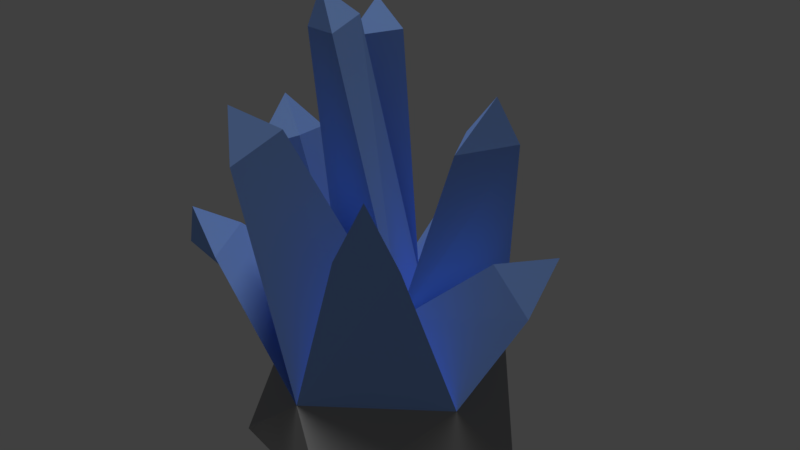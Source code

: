 # Source: darkcrystal.blend  (saved by Blender 2.78.0; exported with 4.5.12 LTS)
import bpy
from mathutils import Matrix  # noqa: F401  (used for matrix-valued properties, if any)

bpy.ops.wm.read_factory_settings(use_empty=True)
scene = bpy.context.scene
scene.name = 'Scene'

# ---- collections
col_collection_1 = bpy.data.collections.new('Collection 1'); scene.collection.children.link(col_collection_1)

# ---- materials (node trees are filled in below, after node groups)
mat_blue = bpy.data.materials.new('Blue')
mat_blue.alpha_threshold = 0.0
mat_blue.use_transparent_shadow = False
mat_blue.diffuse_color = (0.2881, 0.4843, 1.0, 1.0)
mat_blue.roughness = 0.5
mat_blue.specular_intensity = 1.0
mat_base = bpy.data.materials.new('Base')
mat_base.alpha_threshold = 0.0
mat_base.use_transparent_shadow = False
mat_base.diffuse_color = (0.3506, 0.3506, 0.3506, 1.0)
mat_base.roughness = 0.5
mat_base.specular_intensity = 0.0
mat_unused = bpy.data.materials.new('Unused')
mat_unused.alpha_threshold = 0.0
mat_unused.use_transparent_shadow = False
mat_unused.diffuse_color = (0.8, 0.06767, 0.05726, 1.0)
mat_unused.roughness = 0.5

# ---- material node trees

# ---- world
world_world = bpy.data.worlds.new('World'); scene.world = world_world
world_world.color = (0.05088, 0.05088, 0.05088)
world_world.use_sun_shadow = False
world_world.sun_shadow_jitter_overblur = 0.0
world_world.cycles.sampling_method = 'MANUAL'

# ---- lights
light_sun = bpy.data.lights.new('Sun', 'SUN')
light_sun.transmission_factor = 0.0
light_sun.angle = 0.1993
light_sun.energy = 1.0
light_sun.shadow_buffer_clip_start = 0.5
light_sun.shadow_soft_size = 0.1
light_sun.shadow_cascade_max_distance = 1000.0

# ---- meshes
me_icosphere = bpy.data.meshes.new('Icosphere')
me_icosphere.from_pydata([(-0.2352, 0.724, -0.01974), (0.003618, -0.8923, 0.5238), (-0.7735, -0.1807, 0.4943), (-0.5274, 0.6121, 0.4943), (0.5215, 0.724, 0.5841), (0.8497, -0.2723, 0.5238), (0.08847, 0.2723, 1.055), (-0.08847, -0.2723, -0.06318), (-0.003618, -0.8923, -0.05214), (0.7794, -0.2792, -0.03468), (0.4189, -1.072e-08, -0.02655), (-0.8497, -0.2723, -0.05213), (-0.705, 0.2462, -0.05041), (0.5274, 0.7197, 0.005435), (1.14, 1.276e-08, 0.01708), (0.3546, -1.044, -0.003466), (-0.5878, -0.809, 0.0), (-0.5878, 0.809, 0.0), (-1.044, 7.493e-09, -0.001634), (0.3226, 0.9928, -0.01268), (0.3389, -0.2462, 1.018), (-0.4189, 6.919e-09, 0.9281), (0.3723, 0.3991, 2.148), (0.7197, 0.509, 2.116), (0.5432, 0.04625, 2.144), (-0.1583, -0.02536, 2.93), (-0.07335, -0.3712, 2.901), (-0.402, -0.2421, 2.853), (-0.3888, 0.1185, 2.703), (-0.3798, 0.4968, 2.671), (-0.06776, 0.2855, 2.778), (-1.02, -0.1658, 1.846), (-0.8949, 0.3774, 1.872), (-0.7089, -0.05285, 1.981), (-0.142, -0.7481, 2.39), (-0.2972, -1.048, 2.2), (-0.5293, -0.6529, 2.325), (-0.3014, 1.014, 1.159), (0.2346, 1.017, 1.174), (0.02349, 0.6726, 1.383), (0.7379, -0.7074, 1.71), (0.3492, -0.8737, 1.71), (0.4299, -0.5557, 1.808), (1.084, 0.2713, 1.391), (1.242, -0.09557, 1.294), (0.9543, -0.07709, 1.574), (-0.6548, -0.9234, 1.415), (-1.078, -0.7727, 1.33), (-0.7741, -0.5747, 1.494), (-0.2563, -0.2669, 3.14), (-0.337, 0.3471, 2.934), (-0.3848, -0.9533, 2.547), (-0.9707, 0.08531, 2.189), (-0.9123, -0.8639, 1.682), (0.5729, -0.8352, 2.157), (0.6213, 0.3707, 2.458), (1.337, 0.05902, 1.695), (-0.02279, 1.08, 1.564)], [], [(7, 12, 0), (7, 0, 10), (0, 12, 17), (9, 14, 15), (8, 15, 16), (0, 17, 19), (13, 19, 14), (5, 20, 42, 40), (1, 21, 48, 46), (2, 21, 33, 31), (3, 6, 39, 37), (20, 5, 44, 45), (20, 4, 23, 24), (6, 3, 29, 30), (21, 20, 26, 27), (21, 1, 35, 36), (14, 4, 5), (14, 19, 4), (19, 3, 4), (19, 17, 3), (18, 2, 3), (16, 1, 2), (16, 15, 1), (15, 5, 1), (15, 14, 5), (13, 0, 19), (17, 18, 3), (17, 12, 18), (12, 11, 18), (18, 16, 2), (18, 11, 16), (11, 8, 16), (8, 9, 15), (9, 13, 14), (10, 0, 13), (12, 7, 11), (7, 8, 11), (9, 10, 13), (7, 10, 8), (10, 9, 8), (24, 23, 55), (6, 20, 24, 22), (4, 6, 22, 23), (27, 26, 49), (6, 21, 27, 25), (20, 6, 25, 26), (30, 29, 50), (21, 6, 30, 28), (3, 21, 28, 29), (31, 33, 52), (21, 3, 32, 33), (3, 2, 31, 32), (36, 35, 51), (20, 21, 36, 34), (1, 20, 34, 35), (37, 39, 57), (6, 4, 38, 39), (4, 3, 37, 38), (40, 42, 54), (20, 1, 41, 42), (1, 5, 40, 41), (45, 44, 56), (4, 20, 45, 43), (5, 4, 43, 44), (46, 48, 53), (21, 2, 47, 48), (2, 1, 46, 47), (25, 27, 49), (26, 25, 49), (28, 30, 50), (29, 28, 50), (34, 36, 51), (35, 34, 51), (33, 32, 52), (32, 31, 52), (48, 47, 53), (47, 46, 53), (42, 41, 54), (41, 40, 54), (22, 24, 55), (23, 22, 55), (43, 45, 56), (44, 43, 56), (39, 38, 57), (38, 37, 57)])
me_icosphere.polygons.foreach_set('material_index', [1, 1, 1, 1, 1, 1, 0, 0, 0, 0, 0, 0, 0, 0, 0, 0, 1, 1, 1, 1, 1, 1, 1, 1, 1, 1, 1, 1, 1, 1, 1, 1, 1, 1, 1, 1, 1, 1, 1, 1, 0, 0, 0, 0, 0, 0, 0, 0, 0, 0, 0, 0, 0, 0, 0, 0, 0, 0, 0, 0, 0, 0, 0, 0, 0, 0, 0, 0, 0, 0, 0, 0, 0, 0, 0, 0, 0, 0, 0, 0, 0, 0, 0, 0, 0])
me_icosphere.materials.append(mat_blue)
me_icosphere.materials.append(mat_base)
me_icosphere.materials.append(mat_unused)
me_icosphere.use_remesh_preserve_volume = False
me_icosphere.use_remesh_preserve_attributes = False
me_icosphere.use_mirror_vertex_groups = False
me_icosphere.update()

# ---- objects
ob_sun = bpy.data.objects.new('Sun', light_sun)
ob_icosphere = bpy.data.objects.new('Icosphere', me_icosphere)

# ---- transforms, parenting, visibility, modifiers, constraints
ob_sun.location = (-3.751, -1.214, -0.3798)
ob_sun.lineart.crease_threshold = 0.0
ob_icosphere.location = (0.0, 0.0, 0.0)
ob_icosphere.lineart.crease_threshold = 0.0

# ---- collection membership
col_collection_1.objects.link(ob_sun)
col_collection_1.objects.link(ob_icosphere)

# ---- scene / render settings (as saved in the file)
scene.frame_start = 1; scene.frame_end = 250; scene.frame_set(1)
scene.render.engine = 'BLENDER_EEVEE_NEXT'
scene.render.resolution_percentage = 50
scene.render.dither_intensity = 0.0
scene.cycles.use_denoising = False
scene.cycles.samples = 128
scene.cycles.sampling_pattern = 'TABULATED_SOBOL'
scene.cycles.light_sampling_threshold = 0.0
scene.cycles.use_adaptive_sampling = False
scene.cycles.use_light_tree = False
scene.cycles.blur_glossy = 0.0
scene.cycles.sample_clamp_indirect = 0.0
scene.view_settings.view_transform = 'Standard'
bpy.context.view_layer.update()

# ---- added for rendering (the .blend has no active camera): camera
cam_auto = bpy.data.cameras.new('AutoCamera')
cam_auto.lens = 50.0
cam_auto.sensor_width = 36.0
cam_auto.clip_end = 1000.0
ob_auto_camera = bpy.data.objects.new('AutoCamera', cam_auto)
scene.collection.objects.link(ob_auto_camera)
ob_auto_camera.location = (4.33129, -5.02592, 4.89947)
ob_auto_camera.rotation_euler = (1.09748, -7.21219e-08, 0.694738)
scene.camera = ob_auto_camera
bpy.context.view_layer.update()
